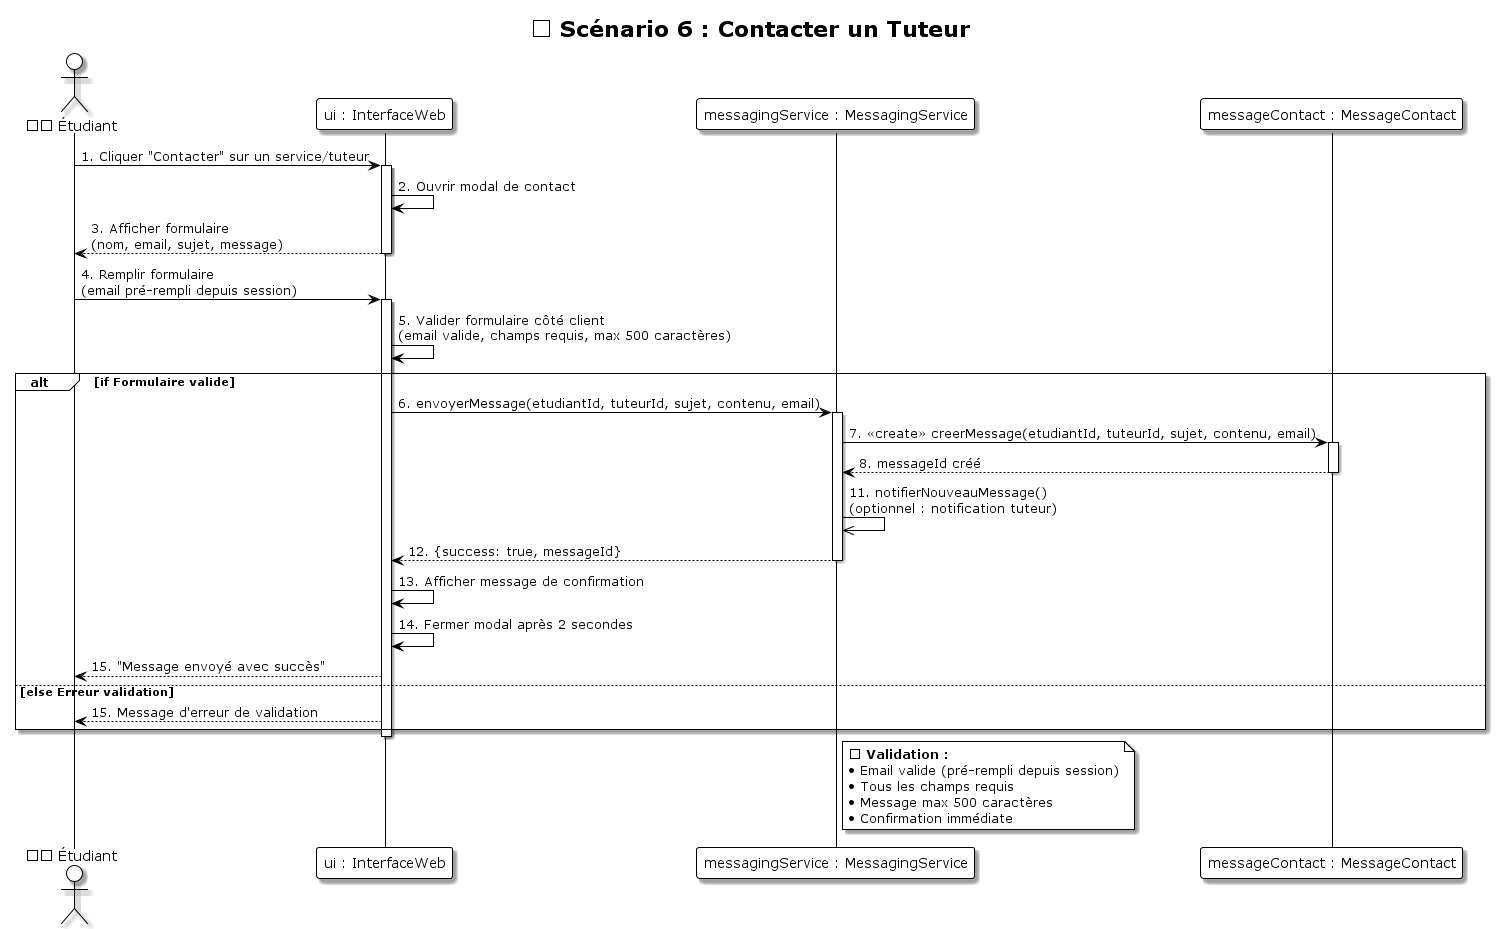

The diagram above was rendered by PlantUML. Its source (embedded in the PNG):
@startuml Sequence_06_Contacter_Tuteur
!theme plain
skinparam shadowing true
skinparam backgroundColor #FFFFFF

title 💬 Scénario 6 : Contacter un Tuteur

actor "👨🎓 Étudiant" as Etudiant
participant "ui : InterfaceWeb" as UI
participant "messagingService : MessagingService" as MessagingService
participant "messageContact : MessageContact" as MessageContact

Etudiant -> UI: 1. Cliquer "Contacter" sur un service/tuteur
activate UI
UI -> UI: 2. Ouvrir modal de contact
UI --> Etudiant: 3. Afficher formulaire\n(nom, email, sujet, message)
deactivate UI

Etudiant -> UI: 4. Remplir formulaire\n(email pré-rempli depuis session)
activate UI
UI -> UI: 5. Valider formulaire côté client\n(email valide, champs requis, max 500 caractères)

alt if Formulaire valide
    UI -> MessagingService: 6. envoyerMessage(etudiantId, tuteurId, sujet, contenu, email)
    activate MessagingService
    
    MessagingService -> MessageContact: 7. <<create>> creerMessage(etudiantId, tuteurId, sujet, contenu, email)
    activate MessageContact
    MessageContact --> MessagingService: 8. messageId créé
    deactivate MessageContact
    
    MessagingService ->> MessagingService: 11. notifierNouveauMessage()\n(optionnel : notification tuteur)
    
    MessagingService --> UI: 12. {success: true, messageId}
    deactivate MessagingService
    
    UI -> UI: 13. Afficher message de confirmation
    UI -> UI: 14. Fermer modal après 2 secondes
    UI --> Etudiant: 15. "Message envoyé avec succès"
else else Erreur validation
    UI --> Etudiant: 15. Message d'erreur de validation
end

deactivate UI

note right of MessagingService
  📧 **Validation :**
  • Email valide (pré-rempli depuis session)
  • Tous les champs requis
  • Message max 500 caractères
  • Confirmation immédiate
end note
@enduml